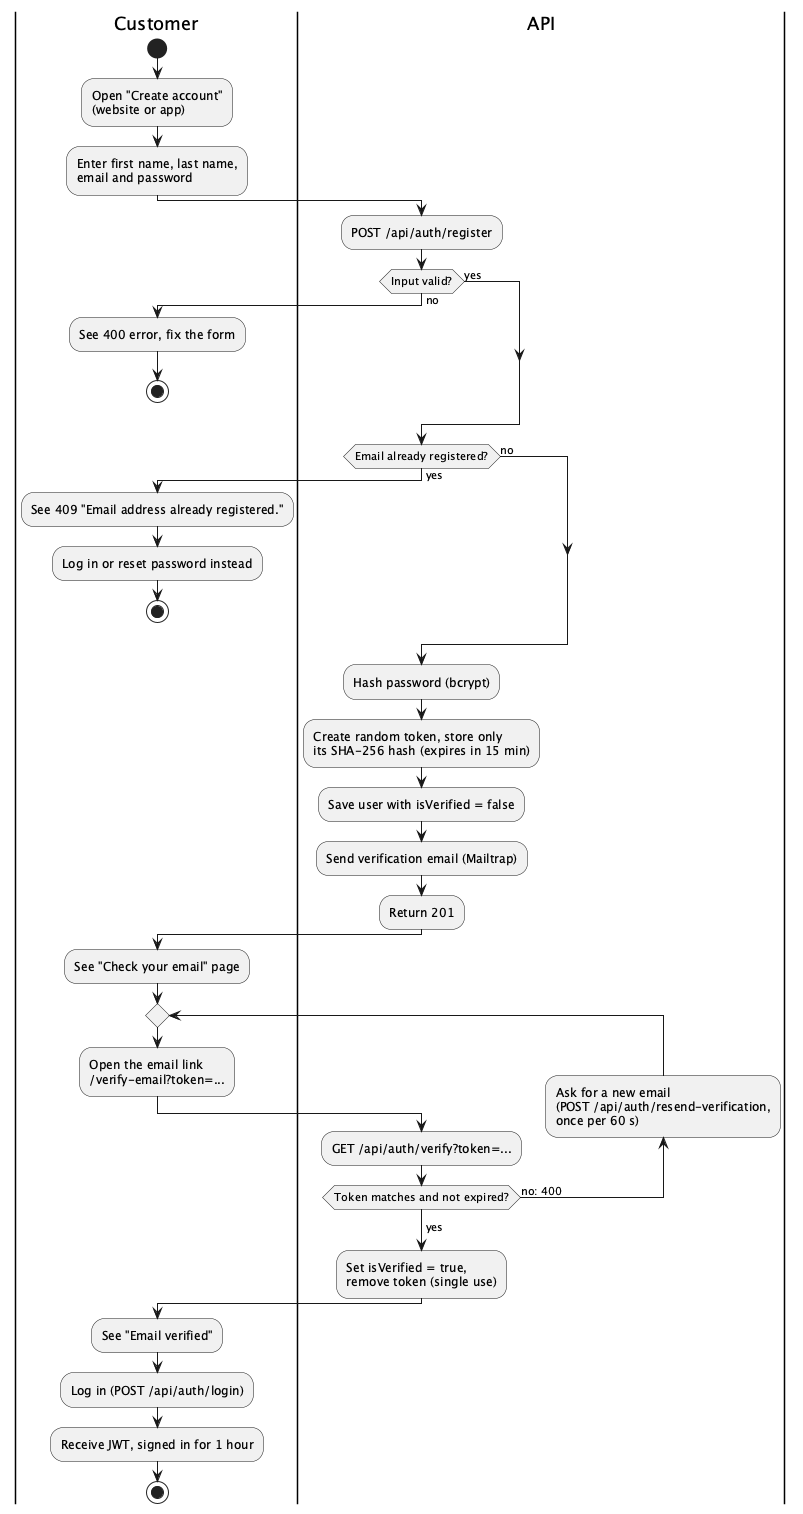

The diagram above was rendered by PlantUML. Its source (embedded in the PNG):
@startuml
' Activity: creating an account, verifying the email, and logging in.
' Source: apps/api/src/controllers/auth.controller.ts, login.controller.ts
|Customer|
start
:Open "Create account"\n(website or app);
:Enter first name, last name,\nemail and password;
|API|
:POST /api/auth/register;
if (Input valid?) then (no)
  |Customer|
  :See 400 error, fix the form;
  stop
else (yes)
endif
|API|
if (Email already registered?) then (yes)
  |Customer|
  :See 409 "Email address already registered.";
  :Log in or reset password instead;
  stop
else (no)
endif
|API|
:Hash password (bcrypt);
:Create random token, store only\nits SHA-256 hash (expires in 15 min);
:Save user with isVerified = false;
:Send verification email (Mailtrap);
:Return 201;
|Customer|
:See "Check your email" page;
repeat
  :Open the email link\n/verify-email?token=...;
  |API|
  :GET /api/auth/verify?token=...;
  backward:Ask for a new email\n(POST /api/auth/resend-verification,\nonce per 60 s);
repeat while (Token matches and not expired?) is (no: 400)
-> yes;
|API|
:Set isVerified = true,\nremove token (single use);
|Customer|
:See "Email verified";
:Log in (POST /api/auth/login);
:Receive JWT, signed in for 1 hour;
stop
@enduml